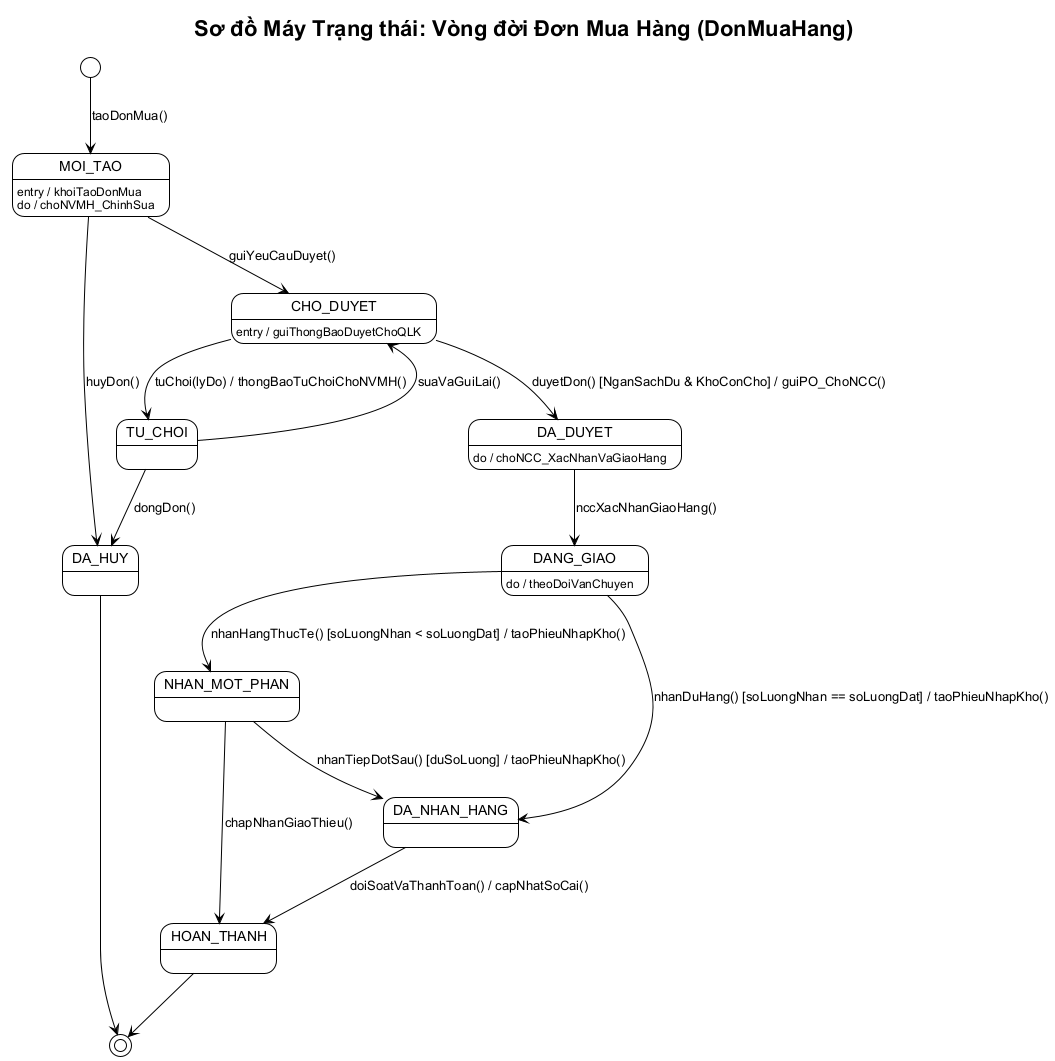

The diagram above was rendered by PlantUML. Its source (embedded in the PNG):
@startuml state-don-mua-hang
!theme plain
skinparam defaultFontName "Arial"
title Sơ đồ Máy Trạng thái: Vòng đời Đơn Mua Hàng (DonMuaHang)

[*] --> MOI_TAO : taoDonMua()

state MOI_TAO {
    MOI_TAO : entry / khoiTaoDonMua
    MOI_TAO : do / choNVMH_ChinhSua
}

MOI_TAO --> CHO_DUYET : guiYeuCauDuyet()
MOI_TAO --> DA_HUY : huyDon()

state CHO_DUYET {
    CHO_DUYET : entry / guiThongBaoDuyetChoQLK
}

CHO_DUYET --> DA_DUYET : duyetDon() [NganSachDu & KhoConCho] / guiPO_ChoNCC()
CHO_DUYET --> TU_CHOI : tuChoi(lyDo) / thongBaoTuChoiChoNVMH()

TU_CHOI --> CHO_DUYET : suaVaGuiLai()
TU_CHOI --> DA_HUY : dongDon()

state DA_DUYET {
    DA_DUYET : do / choNCC_XacNhanVaGiaoHang
}

DA_DUYET --> DANG_GIAO : nccXacNhanGiaoHang()

state DANG_GIAO {
    DANG_GIAO : do / theoDoiVanChuyen
}

DANG_GIAO --> NHAN_MOT_PHAN : nhanHangThucTe() [soLuongNhan < soLuongDat] / taoPhieuNhapKho()
DANG_GIAO --> DA_NHAN_HANG : nhanDuHang() [soLuongNhan == soLuongDat] / taoPhieuNhapKho()

NHAN_MOT_PHAN --> DA_NHAN_HANG : nhanTiepDotSau() [duSoLuong] / taoPhieuNhapKho()
NHAN_MOT_PHAN --> HOAN_THANH : chapNhanGiaoThieu()

DA_NHAN_HANG --> HOAN_THANH : doiSoatVaThanhToan() / capNhatSoCai()

HOAN_THANH --> [*]
DA_HUY --> [*]
@enduml